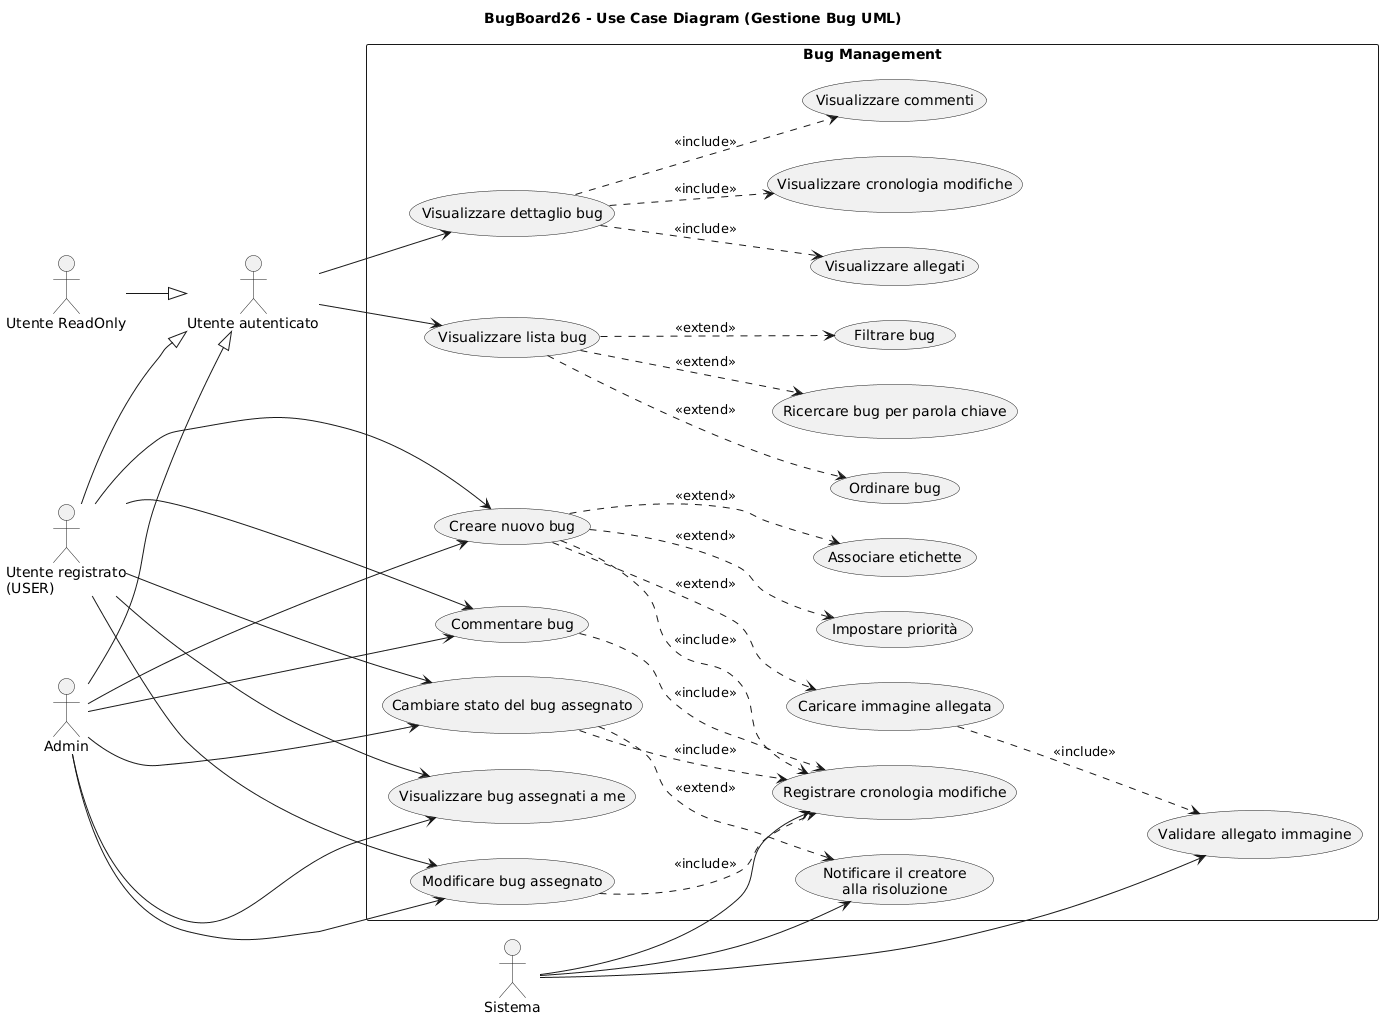

The diagram above was rendered by PlantUML. Its source (embedded in the PNG):
@startuml
title BugBoard26 - Use Case Diagram (Gestione Bug UML)
left to right direction
skinparam shadowing false
skinparam packageStyle rectangle

actor "Utente autenticato" as AuthUser
actor "Utente registrato\n(USER)" as User
actor "Utente ReadOnly" as ReadOnly
actor "Admin" as Admin
actor "Sistema" as System

User --|> AuthUser
ReadOnly --|> AuthUser
Admin --|> AuthUser

rectangle "Bug Management" {
  usecase "Visualizzare lista bug" as UC_List
  usecase "Filtrare bug" as UC_Filter
  usecase "Ordinare bug" as UC_Sort
  usecase "Ricercare bug per parola chiave" as UC_Search

  usecase "Visualizzare dettaglio bug" as UC_Detail
  usecase "Visualizzare commenti" as UC_ViewComments
  usecase "Visualizzare allegati" as UC_ViewAttachments
  usecase "Visualizzare cronologia modifiche" as UC_ViewHistory

  usecase "Creare nuovo bug" as UC_Create
  usecase "Impostare priorità" as UC_SetPriority
  usecase "Associare etichette" as UC_SetLabels
  usecase "Caricare immagine allegata" as UC_UploadAttachment

  usecase "Commentare bug" as UC_Comment
  usecase "Visualizzare bug assegnati a me" as UC_MyAssigned
  usecase "Modificare bug assegnato" as UC_EditAssigned
  usecase "Cambiare stato del bug assegnato" as UC_ChangeStatus

  usecase "Registrare cronologia modifiche" as UC_Audit
  usecase "Validare allegato immagine" as UC_ValidateAttachment
  usecase "Notificare il creatore\nalla risoluzione" as UC_NotifyResolved
}

AuthUser --> UC_List
AuthUser --> UC_Detail

User --> UC_Create
User --> UC_Comment
User --> UC_MyAssigned
User --> UC_EditAssigned
User --> UC_ChangeStatus

Admin --> UC_Create
Admin --> UC_Comment
Admin --> UC_MyAssigned
Admin --> UC_EditAssigned
Admin --> UC_ChangeStatus

System --> UC_Audit
System --> UC_ValidateAttachment
System --> UC_NotifyResolved

UC_List ..> UC_Filter : <<extend>>
UC_List ..> UC_Sort : <<extend>>
UC_List ..> UC_Search : <<extend>>

UC_Detail ..> UC_ViewComments : <<include>>
UC_Detail ..> UC_ViewAttachments : <<include>>
UC_Detail ..> UC_ViewHistory : <<include>>

UC_Create ..> UC_SetPriority : <<extend>>
UC_Create ..> UC_SetLabels : <<extend>>
UC_Create ..> UC_UploadAttachment : <<extend>>

UC_UploadAttachment ..> UC_ValidateAttachment : <<include>>

UC_Create ..> UC_Audit : <<include>>
UC_Comment ..> UC_Audit : <<include>>
UC_EditAssigned ..> UC_Audit : <<include>>
UC_ChangeStatus ..> UC_Audit : <<include>>

UC_ChangeStatus ..> UC_NotifyResolved : <<extend>>
@enduml